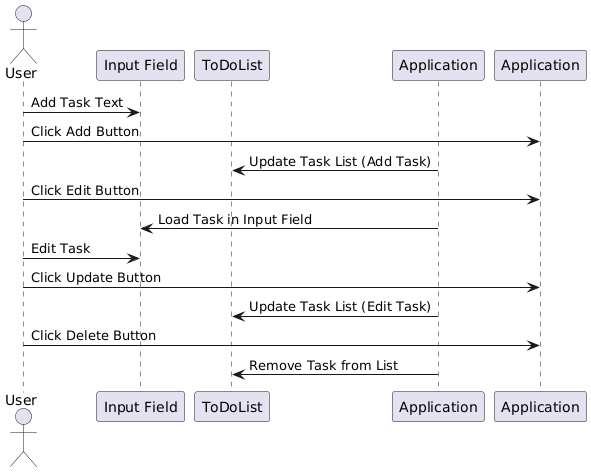

The diagram above was rendered by PlantUML. Its source (embedded in the PNG):
@startuml
actor User
participant "Input Field"
participant "ToDoList" as UI
participant "Application" as JS

User -> "Input Field" : Add Task Text
User -> "Application" : Click Add Button
JS -> UI : Update Task List (Add Task)

User -> "Application" : Click Edit Button
JS -> "Input Field" : Load Task in Input Field
User -> "Input Field" : Edit Task
User -> "Application" : Click Update Button
JS -> UI : Update Task List (Edit Task)

User -> "Application" : Click Delete Button
JS -> UI : Remove Task from List
@enduml